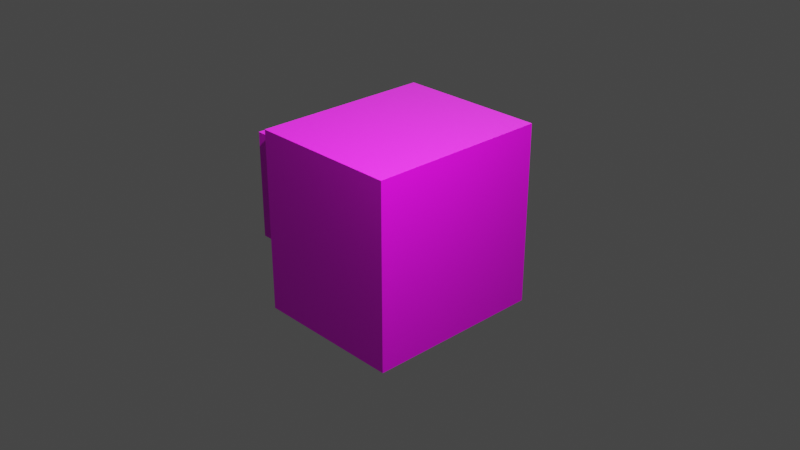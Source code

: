 # Source: turtle.blend  (saved by Blender 3.6.11; exported with 4.5.12 LTS)
import bpy
from mathutils import Matrix  # noqa: F401  (used for matrix-valued properties, if any)

bpy.ops.wm.read_factory_settings(use_empty=True)
scene = bpy.context.scene
scene.name = 'Scene'

# ---- collections
col_collection = bpy.data.collections.new('Collection'); scene.collection.children.link(col_collection)

# ---- images (referenced by path relative to the original .blend; pixels are not part of the script)
import os
ASSET_DIR = os.environ.get("B2B_ASSET_DIR", "")  # directory of the original .blend (textures are referenced by path, not embedded)
HERE = os.path.dirname(os.path.abspath(__file__))  # packed textures are extracted next to this script under _unpacked/

def load_image(name, relpath, width, height, colorspace="sRGB"):
    """Load a texture the original file referenced (path relative to the .blend, or extracted next to this script)."""
    p = next((c for c in (os.path.join(HERE, relpath), os.path.join(ASSET_DIR, relpath)) if relpath and os.path.exists(c)), "")
    if p:
        img = bpy.data.images.load(p, check_existing=True)
        img.name = name
    else:  # same state as the original file: an image datablock whose file is absent (Cycles renders it pink)
        img = bpy.data.images.new(name, width, height)
        img.source = "FILE"
        img.filepath = "//" + (relpath or name)
    img.colorspace_settings.name = colorspace
    return img
img_turtle_normal_png = load_image('turtle_normal.png', 'block/turtle_normal.png', 1024, 1024, 'sRGB')

# ---- materials (node trees are filled in below, after node groups)
mat_material = bpy.data.materials.new('Material')
mat_material.use_transparent_shadow = False

# ---- material node trees
mat_material.use_nodes = True; mat_material.node_tree.nodes.clear()
_N = mat_material.node_tree.nodes; _L = mat_material.node_tree.links
n0 = _N.new('ShaderNodeBsdfPrincipled'); n0.name = 'Principled BSDF'; n0.location = (10, 300)
n0.distribution = 'GGX'
n0.subsurface_method = 'RANDOM_WALK_SKIN'
n0.inputs[3].default_value = 1.45
n0.inputs[27].default_value = (0.0, 0.0, 0.0, 1.0)
n0.inputs[28].default_value = 1.0
n1 = _N.new('ShaderNodeOutputMaterial'); n1.name = 'Material Output'; n1.location = (300, 300)
n2 = _N.new('ShaderNodeTexImage'); n2.name = 'Image Texture'; n2.location = (-280, 280)
n2.image = img_turtle_normal_png
n2.interpolation = 'Closest'
_L.new(n0.outputs[0], n1.inputs[0])
_L.new(n2.outputs[0], n0.inputs[0])
n1.is_active_output = True

# ---- world
world_world = bpy.data.worlds.new('World'); scene.world = world_world
world_world.use_nodes = True; world_world.node_tree.nodes.clear()
_N = world_world.node_tree.nodes; _L = world_world.node_tree.links
n0 = _N.new('ShaderNodeOutputWorld'); n0.name = 'World Output'; n0.location = (300, 300)
n1 = _N.new('ShaderNodeBackground'); n1.name = 'Background'; n1.location = (10, 300)
n1.inputs[0].default_value = (0.05088, 0.05088, 0.05088, 1.0)
_L.new(n1.outputs[0], n0.inputs[0])
n0.is_active_output = True
world_world.color = (0.05088, 0.05088, 0.05088)
world_world.use_sun_shadow = False
world_world.sun_shadow_jitter_overblur = 0.0

# ---- cameras
cam_camera = bpy.data.cameras.new('Camera')
cam_camera.clip_end = 100.0
cam_camera.ortho_scale = 7.314

# ---- lights
light_light = bpy.data.lights.new('Light', 'POINT')
light_light.transmission_factor = 0.0
light_light.energy = 1000.0
light_light.shadow_soft_size = 0.1
light_light.shadow_maximum_resolution = 0.006
light_light.use_absolute_resolution = True
light_sun = bpy.data.lights.new('Sun', 'SUN')
light_sun.transmission_factor = 0.0
light_sun.energy = 1.0

# ---- meshes
me_cube_001 = bpy.data.meshes.new('Cube.001')
me_cube_001.from_pydata([(-1.0, -1.0, -1.0), (-1.0, -1.0, 1.0), (-1.0, 1.0, -1.0), (-1.0, 1.0, 1.0), (1.0, -1.0, -1.0), (1.0, -1.0, 1.0), (1.0, 1.0, -1.0), (1.0, 1.0, 1.0), (-1.4, -0.8333, -0.3333), (-1.4, -0.8333, 0.8333), (-1.4, 0.8333, -0.3333), (-1.4, 0.8333, 0.8333), (-1.0, -0.8333, -0.3333), (-1.0, -0.8333, 0.8333), (-1.0, 0.8333, -0.3333), (-1.0, 0.8333, 0.8333)], [], [(0, 1, 3, 2), (2, 3, 7, 6), (6, 7, 5, 4), (4, 5, 1, 0), (2, 6, 4, 0), (7, 3, 1, 5), (8, 9, 11, 10), (10, 11, 15, 14), (12, 13, 9, 8), (10, 14, 12, 8), (15, 11, 9, 13)])
_uv = me_cube_001.uv_layers.new(name='UVMap')
_uv.uv.foreach_set('vector', [0.3592, 0.8274, 0.1727, 0.8274, 0.1727, 0.6409, 0.3592, 0.6409, 0.3595, 0.8278, 0.3595, 0.6403, 0.547, 0.6403, 0.547, 0.8278, 0.5279, 0.8315, 0.5279, 0.6378, 0.7216, 0.6378, 0.7216, 0.8315, 0.000564, 0.8286, 0.000564, 0.6412, 0.171, 0.6412, 0.171, 0.8286, 0.3525, 1.0, 0.1794, 1.0, 0.1794, 0.8272, 0.3525, 0.8272, 0.5461, 0.8296, 0.5461, 0.9999, 0.3647, 0.9999, 0.3647, 0.8296, 0.5759, 0.9685, 0.5759, 0.8595, 0.7369, 0.8595, 0.7369, 0.9685, 0.5794, 0.8774, 0.5794, 0.9701, 0.5476, 0.9701, 0.5476, 0.8774, 0.7673, 0.8604, 0.7673, 0.9689, 0.7301, 0.9689, 0.7301, 0.8604, 0.8907, 0.969, 0.8907, 0.9993, 0.764, 0.9993, 0.764, 0.969, 0.5798, 0.9997, 0.5798, 0.9651, 0.7243, 0.9651, 0.7243, 0.9997])
me_cube_001.materials.append(mat_material)
me_cube_001.update()

# ---- objects
ob_light = bpy.data.objects.new('Light', light_light)
ob_camera = bpy.data.objects.new('Camera', cam_camera)
ob_cube = bpy.data.objects.new('Cube', me_cube_001)
ob_sun = bpy.data.objects.new('Sun', light_sun)

# ---- transforms, parenting, visibility, modifiers, constraints
ob_light.location = (2.09, -1.143, 3.835)
ob_light.rotation_euler = (0.6503, 0.05522, 1.866)
ob_light.lock_rotations_4d = False
ob_light.empty_display_type = 'ARROWS'
ob_light.color = (0.0, 0.0, 0.0, 0.0)
ob_light.lineart.crease_threshold = 0.0
ob_camera.location = (7.359, -6.926, 4.958)
ob_camera.rotation_euler = (1.109, 0.0, 0.8149)
ob_camera.lock_rotations_4d = False
ob_camera.empty_display_type = 'ARROWS'
ob_camera.color = (0.0, 0.0, 0.0, 0.0)
ob_camera.display_type = 'WIRE'
ob_camera.lineart.crease_threshold = 0.0
ob_cube.location = (0.0, 0.0, 0.0)
ob_cube.scale = (0.8333, 1.0, 1.0)
ob_sun.location = (-3.658, 4.911, 1.307)
ob_sun.rotation_euler = (-0.5772, -0.3582, 0.06602)

# ---- collection membership
col_collection.objects.link(ob_light)
col_collection.objects.link(ob_camera)
col_collection.objects.link(ob_cube)
col_collection.objects.link(ob_sun)

# ---- scene / render settings (as saved in the file)
scene.camera = ob_camera
scene.frame_start = 1; scene.frame_end = 250; scene.frame_set(1)
scene.render.engine = 'BLENDER_EEVEE_NEXT'
scene.cycles.sampling_pattern = 'TABULATED_SOBOL'
scene.view_settings.view_transform = 'Filmic'
bpy.context.view_layer.update()
